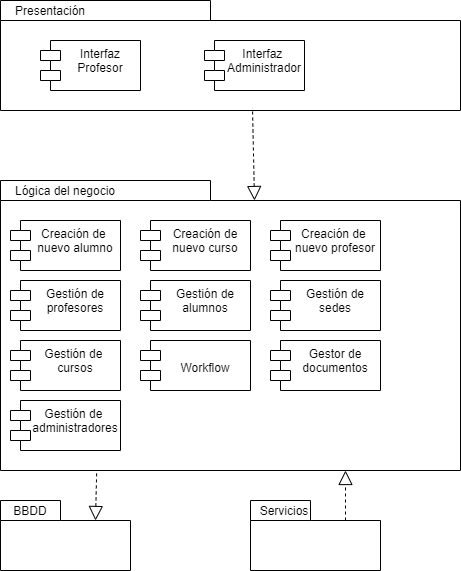

The diagram above was exported from draw.io. Its source (the exported page's mxGraphModel, read from the mxfile embedded in the PNG):
<mxGraphModel dx="868" dy="488" grid="1" gridSize="10" guides="1" tooltips="1" connect="1" arrows="1" fold="1" page="1" pageScale="1" pageWidth="827" pageHeight="1169" math="0" shadow="0">
  <root>
    <mxCell id="0" />
    <mxCell id="1" parent="0" />
    <mxCell id="F1NW6h9zn18LKW-JL9Ek-1" value="" style="shape=folder;fontStyle=1;spacingTop=10;tabWidth=210;tabHeight=20;tabPosition=left;html=1;" parent="1" vertex="1">
      <mxGeometry x="110" y="20" width="460" height="110" as="geometry" />
    </mxCell>
    <mxCell id="F1NW6h9zn18LKW-JL9Ek-2" value="Presentación" style="text;html=1;strokeColor=none;fillColor=none;align=center;verticalAlign=middle;whiteSpace=wrap;rounded=0;" parent="1" vertex="1">
      <mxGeometry x="140" y="20" width="40" height="20" as="geometry" />
    </mxCell>
    <mxCell id="F1NW6h9zn18LKW-JL9Ek-4" value="Interfaz &#10;Profesor" style="shape=module;align=left;spacingLeft=20;align=center;verticalAlign=top;" parent="1" vertex="1">
      <mxGeometry x="150" y="60" width="100" height="50" as="geometry" />
    </mxCell>
    <mxCell id="F1NW6h9zn18LKW-JL9Ek-5" value="Interfaz &#10;Administrador" style="shape=module;align=left;spacingLeft=20;align=center;verticalAlign=top;" parent="1" vertex="1">
      <mxGeometry x="314" y="60" width="100" height="50" as="geometry" />
    </mxCell>
    <mxCell id="F1NW6h9zn18LKW-JL9Ek-6" value="" style="shape=folder;fontStyle=1;spacingTop=10;tabWidth=210;tabHeight=20;tabPosition=left;html=1;" parent="1" vertex="1">
      <mxGeometry x="110" y="200" width="460" height="290" as="geometry" />
    </mxCell>
    <mxCell id="F1NW6h9zn18LKW-JL9Ek-7" value="Lógica del negocio" style="text;html=1;strokeColor=none;fillColor=none;align=center;verticalAlign=middle;whiteSpace=wrap;rounded=0;" parent="1" vertex="1">
      <mxGeometry x="110" y="200" width="130" height="20" as="geometry" />
    </mxCell>
    <mxCell id="F1NW6h9zn18LKW-JL9Ek-10" value="" style="endArrow=block;dashed=1;endFill=0;endSize=12;html=1;exitX=0.548;exitY=1.009;exitDx=0;exitDy=0;exitPerimeter=0;" parent="1" source="F1NW6h9zn18LKW-JL9Ek-1" edge="1">
      <mxGeometry width="160" relative="1" as="geometry">
        <mxPoint x="363.5" y="180" as="sourcePoint" />
        <mxPoint x="364" y="220" as="targetPoint" />
      </mxGeometry>
    </mxCell>
    <mxCell id="F1NW6h9zn18LKW-JL9Ek-13" value="Creación de &#10;nuevo alumno" style="shape=module;align=left;spacingLeft=20;align=center;verticalAlign=top;" parent="1" vertex="1">
      <mxGeometry x="120" y="240" width="110" height="50" as="geometry" />
    </mxCell>
    <mxCell id="F1NW6h9zn18LKW-JL9Ek-14" value="Gestión de &#10;cursos" style="shape=module;align=left;spacingLeft=20;align=center;verticalAlign=top;" parent="1" vertex="1">
      <mxGeometry x="120" y="360" width="110" height="50" as="geometry" />
    </mxCell>
    <mxCell id="F1NW6h9zn18LKW-JL9Ek-15" value="Gestión de&#10;profesores" style="shape=module;align=left;spacingLeft=20;align=center;verticalAlign=top;" parent="1" vertex="1">
      <mxGeometry x="120" y="300" width="110" height="50" as="geometry" />
    </mxCell>
    <mxCell id="F1NW6h9zn18LKW-JL9Ek-16" value="Gestión de&#10;alumnos" style="shape=module;align=left;spacingLeft=20;align=center;verticalAlign=top;" parent="1" vertex="1">
      <mxGeometry x="250" y="300" width="110" height="50" as="geometry" />
    </mxCell>
    <mxCell id="F1NW6h9zn18LKW-JL9Ek-18" value="Creación de&#10;nuevo curso" style="shape=module;align=left;spacingLeft=20;align=center;verticalAlign=top;" parent="1" vertex="1">
      <mxGeometry x="250" y="240" width="110" height="50" as="geometry" />
    </mxCell>
    <mxCell id="F1NW6h9zn18LKW-JL9Ek-19" value="Gestión de&#10;sedes" style="shape=module;align=left;spacingLeft=20;align=center;verticalAlign=top;" parent="1" vertex="1">
      <mxGeometry x="380" y="300" width="110" height="50" as="geometry" />
    </mxCell>
    <mxCell id="F1NW6h9zn18LKW-JL9Ek-20" value="&#10;Workflow" style="shape=module;align=left;spacingLeft=20;align=center;verticalAlign=top;" parent="1" vertex="1">
      <mxGeometry x="250" y="360" width="110" height="50" as="geometry" />
    </mxCell>
    <mxCell id="F1NW6h9zn18LKW-JL9Ek-21" value="Creación de &#10;nuevo profesor" style="shape=module;align=left;spacingLeft=20;align=center;verticalAlign=top;" parent="1" vertex="1">
      <mxGeometry x="380" y="240" width="110" height="50" as="geometry" />
    </mxCell>
    <mxCell id="F1NW6h9zn18LKW-JL9Ek-22" value="Gestor de&#10;documentos" style="shape=module;align=left;spacingLeft=20;align=center;verticalAlign=top;" parent="1" vertex="1">
      <mxGeometry x="380" y="360" width="110" height="50" as="geometry" />
    </mxCell>
    <mxCell id="F1NW6h9zn18LKW-JL9Ek-24" value="" style="shape=folder;fontStyle=1;spacingTop=10;tabWidth=60;tabHeight=20;tabPosition=left;html=1;" parent="1" vertex="1">
      <mxGeometry x="110" y="520" width="130" height="70" as="geometry" />
    </mxCell>
    <mxCell id="F1NW6h9zn18LKW-JL9Ek-25" value="BBDD" style="text;html=1;strokeColor=none;fillColor=none;align=center;verticalAlign=middle;whiteSpace=wrap;rounded=0;" parent="1" vertex="1">
      <mxGeometry x="120" y="520" width="40" height="20" as="geometry" />
    </mxCell>
    <mxCell id="F1NW6h9zn18LKW-JL9Ek-26" value="" style="endArrow=block;dashed=1;endFill=0;endSize=12;html=1;entryX=0;entryY=0;entryDx=95;entryDy=20;entryPerimeter=0;exitX=0.209;exitY=1.01;exitDx=0;exitDy=0;exitPerimeter=0;" parent="1" source="F1NW6h9zn18LKW-JL9Ek-6" edge="1" target="F1NW6h9zn18LKW-JL9Ek-24">
      <mxGeometry width="160" relative="1" as="geometry">
        <mxPoint x="250" y="520" as="sourcePoint" />
        <mxPoint x="205" y="490" as="targetPoint" />
      </mxGeometry>
    </mxCell>
    <mxCell id="F1NW6h9zn18LKW-JL9Ek-27" value="" style="shape=folder;fontStyle=1;spacingTop=10;tabWidth=60;tabHeight=20;tabPosition=left;html=1;" parent="1" vertex="1">
      <mxGeometry x="360" y="520" width="130" height="70" as="geometry" />
    </mxCell>
    <mxCell id="F1NW6h9zn18LKW-JL9Ek-28" value="Servicios" style="text;html=1;strokeColor=none;fillColor=none;align=center;verticalAlign=middle;whiteSpace=wrap;rounded=0;" parent="1" vertex="1">
      <mxGeometry x="374" y="520" width="40" height="20" as="geometry" />
    </mxCell>
    <mxCell id="F1NW6h9zn18LKW-JL9Ek-29" value="" style="endArrow=block;dashed=1;endFill=0;endSize=12;html=1;exitX=0;exitY=0;exitDx=95;exitDy=20;exitPerimeter=0;entryX=0.75;entryY=1;entryDx=0;entryDy=0;entryPerimeter=0;" parent="1" source="F1NW6h9zn18LKW-JL9Ek-27" target="F1NW6h9zn18LKW-JL9Ek-6" edge="1">
      <mxGeometry width="160" relative="1" as="geometry">
        <mxPoint x="330" y="440" as="sourcePoint" />
        <mxPoint x="490" y="440" as="targetPoint" />
      </mxGeometry>
    </mxCell>
    <mxCell id="dth2Q6SaK-dmG3QTi72D-1" value="Gestión de &#10;administradores" style="shape=module;align=left;spacingLeft=20;align=center;verticalAlign=top;" parent="1" vertex="1">
      <mxGeometry x="120" y="420" width="110" height="50" as="geometry" />
    </mxCell>
  </root>
</mxGraphModel>